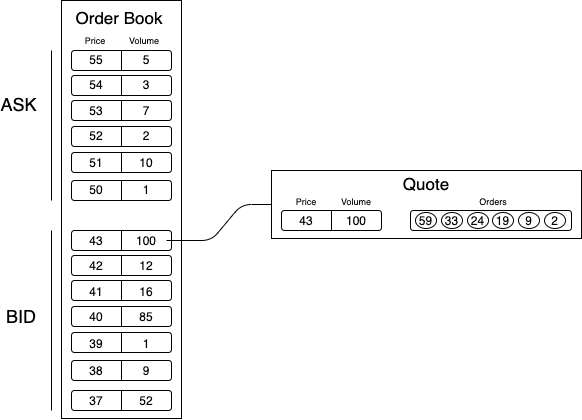

The diagram above was exported from draw.io. Its source (the exported page's mxGraphModel, read from the mxfile embedded in the PNG):
<mxGraphModel dx="796" dy="1808" grid="1" gridSize="10" guides="1" tooltips="1" connect="1" arrows="1" fold="1" page="1" pageScale="1" pageWidth="827" pageHeight="1169" math="0" shadow="0">
  <root>
    <mxCell id="0" />
    <mxCell id="1" parent="0" />
    <mxCell id="2" value="" style="rounded=0;whiteSpace=wrap;html=1;" vertex="1" parent="1">
      <mxGeometry x="280" y="640" width="120" height="418" as="geometry" />
    </mxCell>
    <mxCell id="3" value="" style="group" vertex="1" connectable="0" parent="1">
      <mxGeometry x="290" y="1030" width="100" height="20" as="geometry" />
    </mxCell>
    <mxCell id="4" value="" style="rounded=1;whiteSpace=wrap;html=1;" vertex="1" parent="3">
      <mxGeometry width="100" height="20" as="geometry" />
    </mxCell>
    <mxCell id="5" value="" style="endArrow=none;html=1;entryX=0.5;entryY=0;entryDx=0;entryDy=0;exitX=0.5;exitY=1;exitDx=0;exitDy=0;" edge="1" parent="3" source="4" target="4">
      <mxGeometry width="50" height="50" relative="1" as="geometry">
        <mxPoint y="86.66666666666666" as="sourcePoint" />
        <mxPoint x="50" y="53.33333333333333" as="targetPoint" />
      </mxGeometry>
    </mxCell>
    <mxCell id="6" value="" style="group" vertex="1" connectable="0" parent="1">
      <mxGeometry x="290" y="1000" width="100" height="20" as="geometry" />
    </mxCell>
    <mxCell id="7" value="" style="rounded=1;whiteSpace=wrap;html=1;" vertex="1" parent="6">
      <mxGeometry width="100" height="20" as="geometry" />
    </mxCell>
    <mxCell id="8" value="" style="endArrow=none;html=1;entryX=0.5;entryY=0;entryDx=0;entryDy=0;exitX=0.5;exitY=1;exitDx=0;exitDy=0;" edge="1" parent="6" source="7" target="7">
      <mxGeometry width="50" height="50" relative="1" as="geometry">
        <mxPoint y="86.66666666666666" as="sourcePoint" />
        <mxPoint x="50" y="53.33333333333333" as="targetPoint" />
      </mxGeometry>
    </mxCell>
    <mxCell id="9" value="" style="group" vertex="1" connectable="0" parent="1">
      <mxGeometry x="290" y="972" width="100" height="20" as="geometry" />
    </mxCell>
    <mxCell id="10" value="" style="rounded=1;whiteSpace=wrap;html=1;" vertex="1" parent="9">
      <mxGeometry width="100" height="20" as="geometry" />
    </mxCell>
    <mxCell id="11" value="" style="endArrow=none;html=1;entryX=0.5;entryY=0;entryDx=0;entryDy=0;exitX=0.5;exitY=1;exitDx=0;exitDy=0;" edge="1" parent="9" source="10" target="10">
      <mxGeometry width="50" height="50" relative="1" as="geometry">
        <mxPoint y="86.66666666666666" as="sourcePoint" />
        <mxPoint x="50" y="53.33333333333333" as="targetPoint" />
      </mxGeometry>
    </mxCell>
    <mxCell id="12" value="" style="group" vertex="1" connectable="0" parent="1">
      <mxGeometry x="290" y="946" width="100" height="20" as="geometry" />
    </mxCell>
    <mxCell id="13" value="" style="rounded=1;whiteSpace=wrap;html=1;" vertex="1" parent="12">
      <mxGeometry width="100" height="20" as="geometry" />
    </mxCell>
    <mxCell id="14" value="" style="endArrow=none;html=1;entryX=0.5;entryY=0;entryDx=0;entryDy=0;exitX=0.5;exitY=1;exitDx=0;exitDy=0;" edge="1" parent="12" source="13" target="13">
      <mxGeometry width="50" height="50" relative="1" as="geometry">
        <mxPoint y="86.66666666666666" as="sourcePoint" />
        <mxPoint x="50" y="53.33333333333333" as="targetPoint" />
      </mxGeometry>
    </mxCell>
    <mxCell id="15" value="" style="group" vertex="1" connectable="0" parent="1">
      <mxGeometry x="290" y="690" width="100" height="20" as="geometry" />
    </mxCell>
    <mxCell id="16" value="" style="rounded=1;whiteSpace=wrap;html=1;" vertex="1" parent="15">
      <mxGeometry width="100" height="20" as="geometry" />
    </mxCell>
    <mxCell id="17" value="" style="endArrow=none;html=1;entryX=0.5;entryY=0;entryDx=0;entryDy=0;exitX=0.5;exitY=1;exitDx=0;exitDy=0;" edge="1" parent="15" source="16" target="16">
      <mxGeometry width="50" height="50" relative="1" as="geometry">
        <mxPoint y="86.66666666666666" as="sourcePoint" />
        <mxPoint x="50" y="53.33333333333333" as="targetPoint" />
      </mxGeometry>
    </mxCell>
    <mxCell id="18" value="" style="group" vertex="1" connectable="0" parent="1">
      <mxGeometry x="290" y="715" width="100" height="20" as="geometry" />
    </mxCell>
    <mxCell id="19" value="" style="rounded=1;whiteSpace=wrap;html=1;" vertex="1" parent="18">
      <mxGeometry width="100" height="20" as="geometry" />
    </mxCell>
    <mxCell id="20" value="" style="endArrow=none;html=1;entryX=0.5;entryY=0;entryDx=0;entryDy=0;exitX=0.5;exitY=1;exitDx=0;exitDy=0;" edge="1" parent="18" source="19" target="19">
      <mxGeometry width="50" height="50" relative="1" as="geometry">
        <mxPoint y="86.66666666666666" as="sourcePoint" />
        <mxPoint x="50" y="53.33333333333333" as="targetPoint" />
      </mxGeometry>
    </mxCell>
    <mxCell id="21" value="" style="group" vertex="1" connectable="0" parent="1">
      <mxGeometry x="290" y="740" width="100" height="20" as="geometry" />
    </mxCell>
    <mxCell id="22" value="" style="rounded=1;whiteSpace=wrap;html=1;" vertex="1" parent="21">
      <mxGeometry width="100" height="20" as="geometry" />
    </mxCell>
    <mxCell id="23" value="" style="endArrow=none;html=1;entryX=0.5;entryY=0;entryDx=0;entryDy=0;exitX=0.5;exitY=1;exitDx=0;exitDy=0;" edge="1" parent="21" source="22" target="22">
      <mxGeometry width="50" height="50" relative="1" as="geometry">
        <mxPoint y="86.66666666666666" as="sourcePoint" />
        <mxPoint x="50" y="53.33333333333333" as="targetPoint" />
      </mxGeometry>
    </mxCell>
    <mxCell id="24" value="" style="group" vertex="1" connectable="0" parent="1">
      <mxGeometry x="290" y="766" width="100" height="20" as="geometry" />
    </mxCell>
    <mxCell id="25" value="" style="rounded=1;whiteSpace=wrap;html=1;" vertex="1" parent="24">
      <mxGeometry width="100" height="20" as="geometry" />
    </mxCell>
    <mxCell id="26" value="" style="endArrow=none;html=1;entryX=0.5;entryY=0;entryDx=0;entryDy=0;exitX=0.5;exitY=1;exitDx=0;exitDy=0;" edge="1" parent="24" source="25" target="25">
      <mxGeometry width="50" height="50" relative="1" as="geometry">
        <mxPoint y="86.66666666666666" as="sourcePoint" />
        <mxPoint x="50" y="53.33333333333333" as="targetPoint" />
      </mxGeometry>
    </mxCell>
    <mxCell id="27" value="" style="group" vertex="1" connectable="0" parent="1">
      <mxGeometry x="290" y="792" width="100" height="20" as="geometry" />
    </mxCell>
    <mxCell id="28" value="" style="rounded=1;whiteSpace=wrap;html=1;" vertex="1" parent="27">
      <mxGeometry width="100" height="20" as="geometry" />
    </mxCell>
    <mxCell id="29" value="" style="endArrow=none;html=1;entryX=0.5;entryY=0;entryDx=0;entryDy=0;exitX=0.5;exitY=1;exitDx=0;exitDy=0;" edge="1" parent="27" source="28" target="28">
      <mxGeometry width="50" height="50" relative="1" as="geometry">
        <mxPoint y="86.66666666666666" as="sourcePoint" />
        <mxPoint x="50" y="53.33333333333333" as="targetPoint" />
      </mxGeometry>
    </mxCell>
    <mxCell id="30" value="" style="group" vertex="1" connectable="0" parent="1">
      <mxGeometry x="290" y="820" width="100" height="20" as="geometry" />
    </mxCell>
    <mxCell id="31" value="" style="rounded=1;whiteSpace=wrap;html=1;" vertex="1" parent="30">
      <mxGeometry width="100" height="20" as="geometry" />
    </mxCell>
    <mxCell id="32" value="" style="endArrow=none;html=1;entryX=0.5;entryY=0;entryDx=0;entryDy=0;exitX=0.5;exitY=1;exitDx=0;exitDy=0;" edge="1" parent="30" source="31" target="31">
      <mxGeometry width="50" height="50" relative="1" as="geometry">
        <mxPoint y="86.66666666666666" as="sourcePoint" />
        <mxPoint x="50" y="53.33333333333333" as="targetPoint" />
      </mxGeometry>
    </mxCell>
    <mxCell id="33" value="" style="group" vertex="1" connectable="0" parent="1">
      <mxGeometry x="290" y="870" width="100" height="20" as="geometry" />
    </mxCell>
    <mxCell id="34" value="" style="rounded=1;whiteSpace=wrap;html=1;" vertex="1" parent="33">
      <mxGeometry width="100" height="20" as="geometry" />
    </mxCell>
    <mxCell id="35" value="" style="endArrow=none;html=1;entryX=0.5;entryY=0;entryDx=0;entryDy=0;exitX=0.5;exitY=1;exitDx=0;exitDy=0;" edge="1" parent="33" source="34" target="34">
      <mxGeometry width="50" height="50" relative="1" as="geometry">
        <mxPoint y="86.66666666666666" as="sourcePoint" />
        <mxPoint x="50" y="53.33333333333333" as="targetPoint" />
      </mxGeometry>
    </mxCell>
    <mxCell id="36" value="" style="group" vertex="1" connectable="0" parent="1">
      <mxGeometry x="290" y="895" width="100" height="20" as="geometry" />
    </mxCell>
    <mxCell id="37" value="" style="rounded=1;whiteSpace=wrap;html=1;" vertex="1" parent="36">
      <mxGeometry width="100" height="20" as="geometry" />
    </mxCell>
    <mxCell id="38" value="" style="endArrow=none;html=1;entryX=0.5;entryY=0;entryDx=0;entryDy=0;exitX=0.5;exitY=1;exitDx=0;exitDy=0;" edge="1" parent="36" source="37" target="37">
      <mxGeometry width="50" height="50" relative="1" as="geometry">
        <mxPoint y="86.66666666666666" as="sourcePoint" />
        <mxPoint x="50" y="53.33333333333333" as="targetPoint" />
      </mxGeometry>
    </mxCell>
    <mxCell id="39" value="" style="group" vertex="1" connectable="0" parent="1">
      <mxGeometry x="290" y="920" width="100" height="100" as="geometry" />
    </mxCell>
    <mxCell id="40" value="" style="rounded=1;whiteSpace=wrap;html=1;" vertex="1" parent="39">
      <mxGeometry width="100" height="20" as="geometry" />
    </mxCell>
    <mxCell id="41" value="" style="endArrow=none;html=1;entryX=0.5;entryY=0;entryDx=0;entryDy=0;exitX=0.5;exitY=1;exitDx=0;exitDy=0;" edge="1" parent="39" source="40" target="40">
      <mxGeometry width="50" height="50" relative="1" as="geometry">
        <mxPoint y="86.66666666666666" as="sourcePoint" />
        <mxPoint x="50" y="53.33333333333333" as="targetPoint" />
      </mxGeometry>
    </mxCell>
    <mxCell id="42" value="9" style="text;html=1;strokeColor=none;fillColor=none;align=center;verticalAlign=middle;whiteSpace=wrap;rounded=0;" vertex="1" parent="39">
      <mxGeometry x="55" y="80" width="40" height="20" as="geometry" />
    </mxCell>
    <mxCell id="43" value="1" style="text;html=1;strokeColor=none;fillColor=none;align=center;verticalAlign=middle;whiteSpace=wrap;rounded=0;" vertex="1" parent="39">
      <mxGeometry x="55" y="53" width="40" height="20" as="geometry" />
    </mxCell>
    <mxCell id="44" value="85" style="text;html=1;strokeColor=none;fillColor=none;align=center;verticalAlign=middle;whiteSpace=wrap;rounded=0;" vertex="1" parent="39">
      <mxGeometry x="55" y="26" width="40" height="20" as="geometry" />
    </mxCell>
    <mxCell id="45" value="16" style="text;html=1;strokeColor=none;fillColor=none;align=center;verticalAlign=middle;whiteSpace=wrap;rounded=0;" vertex="1" parent="39">
      <mxGeometry x="55" y="1" width="40" height="20" as="geometry" />
    </mxCell>
    <mxCell id="46" value="12" style="text;html=1;strokeColor=none;fillColor=none;align=center;verticalAlign=middle;whiteSpace=wrap;rounded=0;" vertex="1" parent="39">
      <mxGeometry x="55" y="-25" width="40" height="20" as="geometry" />
    </mxCell>
    <mxCell id="47" value="100" style="text;html=1;strokeColor=none;fillColor=none;align=center;verticalAlign=middle;whiteSpace=wrap;rounded=0;" vertex="1" parent="39">
      <mxGeometry x="55" y="-50" width="40" height="20" as="geometry" />
    </mxCell>
    <mxCell id="48" value="43" style="text;html=1;strokeColor=none;fillColor=none;align=center;verticalAlign=middle;whiteSpace=wrap;rounded=0;" vertex="1" parent="39">
      <mxGeometry x="5" y="-50" width="40" height="20" as="geometry" />
    </mxCell>
    <mxCell id="49" value="42" style="text;html=1;strokeColor=none;fillColor=none;align=center;verticalAlign=middle;whiteSpace=wrap;rounded=0;" vertex="1" parent="39">
      <mxGeometry x="5" y="-25" width="40" height="20" as="geometry" />
    </mxCell>
    <mxCell id="50" value="41" style="text;html=1;strokeColor=none;fillColor=none;align=center;verticalAlign=middle;whiteSpace=wrap;rounded=0;" vertex="1" parent="39">
      <mxGeometry x="5" y="1" width="40" height="20" as="geometry" />
    </mxCell>
    <mxCell id="51" value="40" style="text;html=1;strokeColor=none;fillColor=none;align=center;verticalAlign=middle;whiteSpace=wrap;rounded=0;" vertex="1" parent="39">
      <mxGeometry x="5" y="26" width="40" height="20" as="geometry" />
    </mxCell>
    <mxCell id="52" value="39" style="text;html=1;strokeColor=none;fillColor=none;align=center;verticalAlign=middle;whiteSpace=wrap;rounded=0;" vertex="1" parent="39">
      <mxGeometry x="5" y="53" width="40" height="20" as="geometry" />
    </mxCell>
    <mxCell id="53" value="38" style="text;html=1;strokeColor=none;fillColor=none;align=center;verticalAlign=middle;whiteSpace=wrap;rounded=0;" vertex="1" parent="39">
      <mxGeometry x="5" y="80" width="40" height="20" as="geometry" />
    </mxCell>
    <mxCell id="54" value="52" style="text;html=1;strokeColor=none;fillColor=none;align=center;verticalAlign=middle;whiteSpace=wrap;rounded=0;" vertex="1" parent="39">
      <mxGeometry x="55" y="110" width="40" height="20" as="geometry" />
    </mxCell>
    <mxCell id="55" value="37" style="text;html=1;strokeColor=none;fillColor=none;align=center;verticalAlign=middle;whiteSpace=wrap;rounded=0;" vertex="1" parent="39">
      <mxGeometry x="5" y="110" width="40" height="20" as="geometry" />
    </mxCell>
    <mxCell id="56" value="&lt;font style=&quot;font-size: 17px&quot;&gt;Order Book&lt;/font&gt;" style="text;html=1;strokeColor=none;fillColor=none;align=center;verticalAlign=middle;whiteSpace=wrap;rounded=0;" vertex="1" parent="1">
      <mxGeometry x="288" y="647" width="100" height="20" as="geometry" />
    </mxCell>
    <mxCell id="57" value="&lt;font style=&quot;font-size: 9px&quot;&gt;Price&lt;/font&gt;" style="text;html=1;strokeColor=none;fillColor=none;align=center;verticalAlign=middle;whiteSpace=wrap;rounded=0;" vertex="1" parent="1">
      <mxGeometry x="294" y="669" width="40" height="20" as="geometry" />
    </mxCell>
    <mxCell id="58" value="&lt;font style=&quot;font-size: 9px&quot;&gt;Volume&lt;/font&gt;" style="text;html=1;strokeColor=none;fillColor=none;align=center;verticalAlign=middle;whiteSpace=wrap;rounded=0;" vertex="1" parent="1">
      <mxGeometry x="343" y="669" width="40" height="20" as="geometry" />
    </mxCell>
    <mxCell id="59" value="55" style="text;html=1;strokeColor=none;fillColor=none;align=center;verticalAlign=middle;whiteSpace=wrap;rounded=0;" vertex="1" parent="1">
      <mxGeometry x="295" y="689" width="40" height="20" as="geometry" />
    </mxCell>
    <mxCell id="60" value="54" style="text;html=1;strokeColor=none;fillColor=none;align=center;verticalAlign=middle;whiteSpace=wrap;rounded=0;" vertex="1" parent="1">
      <mxGeometry x="295" y="714" width="40" height="20" as="geometry" />
    </mxCell>
    <mxCell id="61" value="52" style="text;html=1;strokeColor=none;fillColor=none;align=center;verticalAlign=middle;whiteSpace=wrap;rounded=0;" vertex="1" parent="1">
      <mxGeometry x="295" y="765" width="40" height="20" as="geometry" />
    </mxCell>
    <mxCell id="62" value="53" style="text;html=1;strokeColor=none;fillColor=none;align=center;verticalAlign=middle;whiteSpace=wrap;rounded=0;" vertex="1" parent="1">
      <mxGeometry x="295" y="740" width="40" height="20" as="geometry" />
    </mxCell>
    <mxCell id="63" value="50" style="text;html=1;strokeColor=none;fillColor=none;align=center;verticalAlign=middle;whiteSpace=wrap;rounded=0;" vertex="1" parent="1">
      <mxGeometry x="295" y="819" width="40" height="20" as="geometry" />
    </mxCell>
    <mxCell id="64" value="51" style="text;html=1;strokeColor=none;fillColor=none;align=center;verticalAlign=middle;whiteSpace=wrap;rounded=0;" vertex="1" parent="1">
      <mxGeometry x="295" y="792" width="40" height="20" as="geometry" />
    </mxCell>
    <mxCell id="65" value="1" style="text;html=1;strokeColor=none;fillColor=none;align=center;verticalAlign=middle;whiteSpace=wrap;rounded=0;" vertex="1" parent="1">
      <mxGeometry x="345" y="819" width="40" height="20" as="geometry" />
    </mxCell>
    <mxCell id="66" value="10" style="text;html=1;strokeColor=none;fillColor=none;align=center;verticalAlign=middle;whiteSpace=wrap;rounded=0;" vertex="1" parent="1">
      <mxGeometry x="345" y="792" width="40" height="20" as="geometry" />
    </mxCell>
    <mxCell id="67" value="2" style="text;html=1;strokeColor=none;fillColor=none;align=center;verticalAlign=middle;whiteSpace=wrap;rounded=0;" vertex="1" parent="1">
      <mxGeometry x="345" y="765" width="40" height="20" as="geometry" />
    </mxCell>
    <mxCell id="68" value="7" style="text;html=1;strokeColor=none;fillColor=none;align=center;verticalAlign=middle;whiteSpace=wrap;rounded=0;" vertex="1" parent="1">
      <mxGeometry x="345" y="740" width="40" height="20" as="geometry" />
    </mxCell>
    <mxCell id="69" value="3" style="text;html=1;strokeColor=none;fillColor=none;align=center;verticalAlign=middle;whiteSpace=wrap;rounded=0;" vertex="1" parent="1">
      <mxGeometry x="345" y="714" width="40" height="20" as="geometry" />
    </mxCell>
    <mxCell id="70" value="5" style="text;html=1;strokeColor=none;fillColor=none;align=center;verticalAlign=middle;whiteSpace=wrap;rounded=0;" vertex="1" parent="1">
      <mxGeometry x="345" y="689" width="40" height="20" as="geometry" />
    </mxCell>
    <mxCell id="71" value="&lt;font style=&quot;font-size: 18px&quot;&gt;ASK&amp;nbsp;&lt;/font&gt;" style="text;html=1;strokeColor=none;fillColor=none;align=center;verticalAlign=middle;whiteSpace=wrap;rounded=0;" vertex="1" parent="1">
      <mxGeometry x="220" y="734" width="40" height="20" as="geometry" />
    </mxCell>
    <mxCell id="72" value="&lt;font style=&quot;font-size: 18px&quot;&gt;BID&lt;/font&gt;" style="text;html=1;strokeColor=none;fillColor=none;align=center;verticalAlign=middle;whiteSpace=wrap;rounded=0;" vertex="1" parent="1">
      <mxGeometry x="220" y="946" width="40" height="20" as="geometry" />
    </mxCell>
    <mxCell id="73" value="" style="endArrow=none;html=1;" edge="1" parent="1">
      <mxGeometry width="50" height="50" relative="1" as="geometry">
        <mxPoint x="270" y="839.9999999999995" as="sourcePoint" />
        <mxPoint x="270" y="689.9999999999995" as="targetPoint" />
      </mxGeometry>
    </mxCell>
    <mxCell id="74" value="" style="endArrow=none;html=1;" edge="1" parent="1">
      <mxGeometry width="50" height="50" relative="1" as="geometry">
        <mxPoint x="270" y="1049.9999999999995" as="sourcePoint" />
        <mxPoint x="270" y="869.9999999999995" as="targetPoint" />
      </mxGeometry>
    </mxCell>
    <mxCell id="75" value="" style="group" vertex="1" connectable="0" parent="1">
      <mxGeometry x="490" y="810" width="310" height="68" as="geometry" />
    </mxCell>
    <mxCell id="76" value="" style="rounded=0;whiteSpace=wrap;html=1;" vertex="1" parent="75">
      <mxGeometry width="310" height="68" as="geometry" />
    </mxCell>
    <mxCell id="77" value="" style="rounded=1;whiteSpace=wrap;html=1;" vertex="1" parent="75">
      <mxGeometry x="139" y="40" width="161" height="20" as="geometry" />
    </mxCell>
    <mxCell id="78" value="&lt;font style=&quot;font-size: 17px&quot;&gt;Quote&lt;/font&gt;" style="text;html=1;strokeColor=none;fillColor=none;align=center;verticalAlign=middle;whiteSpace=wrap;rounded=0;" vertex="1" parent="75">
      <mxGeometry x="105" y="3" width="100" height="20" as="geometry" />
    </mxCell>
    <mxCell id="79" value="&lt;font style=&quot;font-size: 9px&quot;&gt;Price&lt;/font&gt;" style="text;html=1;strokeColor=none;fillColor=none;align=center;verticalAlign=middle;whiteSpace=wrap;rounded=0;" vertex="1" parent="75">
      <mxGeometry x="15" y="20" width="40" height="20" as="geometry" />
    </mxCell>
    <mxCell id="80" value="" style="group" vertex="1" connectable="0" parent="75">
      <mxGeometry x="10" y="40" width="100" height="20" as="geometry" />
    </mxCell>
    <mxCell id="81" value="" style="rounded=1;whiteSpace=wrap;html=1;" vertex="1" parent="80">
      <mxGeometry width="100" height="20" as="geometry" />
    </mxCell>
    <mxCell id="82" value="" style="endArrow=none;html=1;entryX=0.5;entryY=0;entryDx=0;entryDy=0;exitX=0.5;exitY=1;exitDx=0;exitDy=0;" edge="1" parent="80" source="81" target="81">
      <mxGeometry width="50" height="50" relative="1" as="geometry">
        <mxPoint y="86.66666666666666" as="sourcePoint" />
        <mxPoint x="50" y="53.33333333333333" as="targetPoint" />
      </mxGeometry>
    </mxCell>
    <mxCell id="83" value="100" style="text;html=1;strokeColor=none;fillColor=none;align=center;verticalAlign=middle;whiteSpace=wrap;rounded=0;" vertex="1" parent="75">
      <mxGeometry x="65" y="40" width="40" height="20" as="geometry" />
    </mxCell>
    <mxCell id="84" value="43" style="text;html=1;strokeColor=none;fillColor=none;align=center;verticalAlign=middle;whiteSpace=wrap;rounded=0;" vertex="1" parent="75">
      <mxGeometry x="15" y="40" width="40" height="20" as="geometry" />
    </mxCell>
    <mxCell id="85" value="&lt;font style=&quot;font-size: 9px&quot;&gt;Volume&lt;/font&gt;" style="text;html=1;strokeColor=none;fillColor=none;align=center;verticalAlign=middle;whiteSpace=wrap;rounded=0;" vertex="1" parent="75">
      <mxGeometry x="65" y="20" width="40" height="20" as="geometry" />
    </mxCell>
    <mxCell id="86" value="59" style="ellipse;whiteSpace=wrap;html=1;" vertex="1" parent="75">
      <mxGeometry x="144" y="42" width="21" height="16" as="geometry" />
    </mxCell>
    <mxCell id="87" value="33" style="ellipse;whiteSpace=wrap;html=1;" vertex="1" parent="75">
      <mxGeometry x="170" y="42" width="21" height="16" as="geometry" />
    </mxCell>
    <mxCell id="88" value="24" style="ellipse;whiteSpace=wrap;html=1;" vertex="1" parent="75">
      <mxGeometry x="196" y="42" width="21" height="16" as="geometry" />
    </mxCell>
    <mxCell id="89" value="19" style="ellipse;whiteSpace=wrap;html=1;" vertex="1" parent="75">
      <mxGeometry x="221" y="42" width="21" height="16" as="geometry" />
    </mxCell>
    <mxCell id="90" value="9" style="ellipse;whiteSpace=wrap;html=1;" vertex="1" parent="75">
      <mxGeometry x="247" y="42" width="21" height="16" as="geometry" />
    </mxCell>
    <mxCell id="91" value="2" style="ellipse;whiteSpace=wrap;html=1;" vertex="1" parent="75">
      <mxGeometry x="273" y="42" width="21" height="16" as="geometry" />
    </mxCell>
    <mxCell id="92" value="&lt;font style=&quot;font-size: 9px&quot;&gt;Orders&lt;/font&gt;" style="text;html=1;strokeColor=none;fillColor=none;align=center;verticalAlign=middle;whiteSpace=wrap;rounded=0;" vertex="1" parent="75">
      <mxGeometry x="202" y="20" width="40" height="20" as="geometry" />
    </mxCell>
    <mxCell id="93" value="" style="endArrow=none;html=1;entryX=0;entryY=0.5;entryDx=0;entryDy=0;exitX=1;exitY=0.5;exitDx=0;exitDy=0;" edge="1" source="47" target="76" parent="1">
      <mxGeometry width="50" height="50" relative="1" as="geometry">
        <mxPoint x="590" y="910" as="sourcePoint" />
        <mxPoint x="640" y="860" as="targetPoint" />
        <Array as="points">
          <mxPoint x="430" y="880" />
          <mxPoint x="460" y="844" />
        </Array>
      </mxGeometry>
    </mxCell>
  </root>
</mxGraphModel>